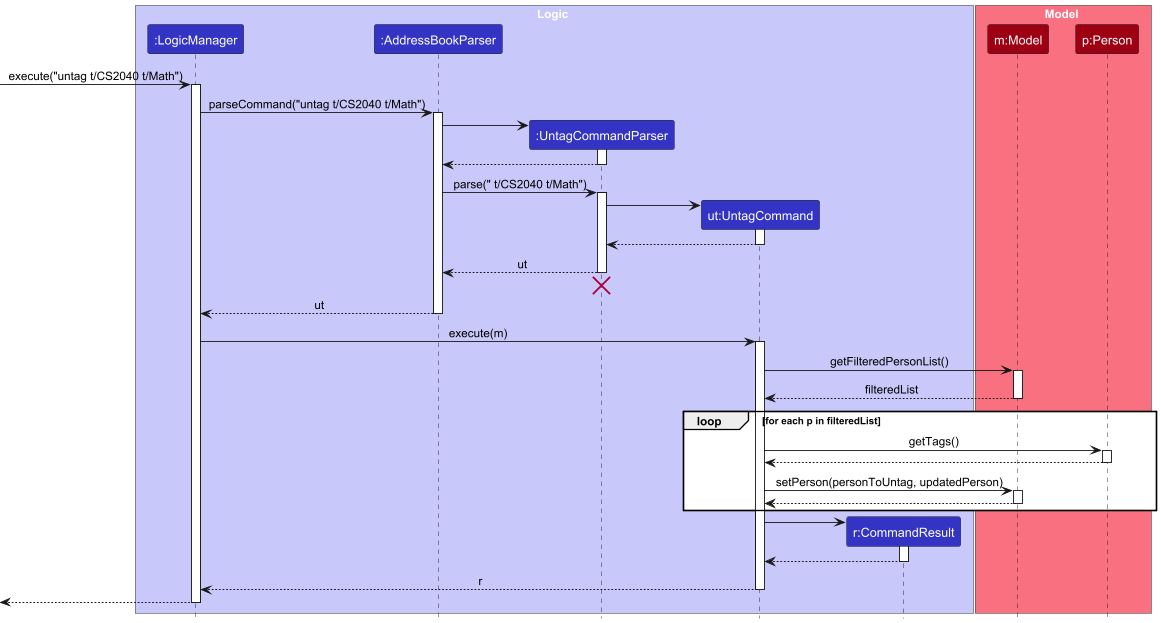

The diagram above was rendered by PlantUML. Its source (embedded in the PNG):
@startuml
!include style.puml
skinparam ArrowFontStyle plain

box Logic LOGIC_COLOR_T1
participant ":LogicManager" as LogicManager LOGIC_COLOR
participant ":AddressBookParser" as AddressBookParser LOGIC_COLOR
participant ":UntagCommandParser" as UntagCommandParser LOGIC_COLOR
participant "ut:UntagCommand" as UntagCommand LOGIC_COLOR
participant "r:CommandResult" as CommandResult LOGIC_COLOR
end box

box Model MODEL_COLOR_T1
participant "m:Model" as Model MODEL_COLOR
participant "p:Person" as Person MODEL_COLOR
end box

[-> LogicManager : execute("untag t/CS2040 t/Math")
activate LogicManager

LogicManager -> AddressBookParser : parseCommand("untag t/CS2040 t/Math")
activate AddressBookParser

create UntagCommandParser
AddressBookParser -> UntagCommandParser
activate UntagCommandParser

UntagCommandParser --> AddressBookParser
deactivate UntagCommandParser

AddressBookParser -> UntagCommandParser : parse(" t/CS2040 t/Math")
activate UntagCommandParser

create UntagCommand
UntagCommandParser -> UntagCommand
activate UntagCommand

UntagCommand --> UntagCommandParser :
deactivate UntagCommand

UntagCommandParser --> AddressBookParser : ut
deactivate UntagCommandParser
'Hidden arrow to position the destroy marker below the end of the activation bar.
UntagCommandParser -[hidden]-> AddressBookParser
destroy UntagCommandParser

AddressBookParser --> LogicManager : ut
deactivate AddressBookParser

LogicManager -> UntagCommand : execute(m)
activate UntagCommand

UntagCommand -> Model : getFilteredPersonList()
activate Model
Model --> UntagCommand : filteredList
deactivate Model


loop for each p in filteredList
    UntagCommand -> Person : getTags()
    activate Person
    Person --> UntagCommand
    deactivate Person

    UntagCommand -> Model : setPerson(personToUntag, updatedPerson)
    activate Model
    Model --> UntagCommand
    deactivate Model
end


create CommandResult
UntagCommand -> CommandResult
activate CommandResult

CommandResult --> UntagCommand
deactivate CommandResult

UntagCommand --> LogicManager : r
deactivate UntagCommand

[<--LogicManager
deactivate LogicManager

@enduml